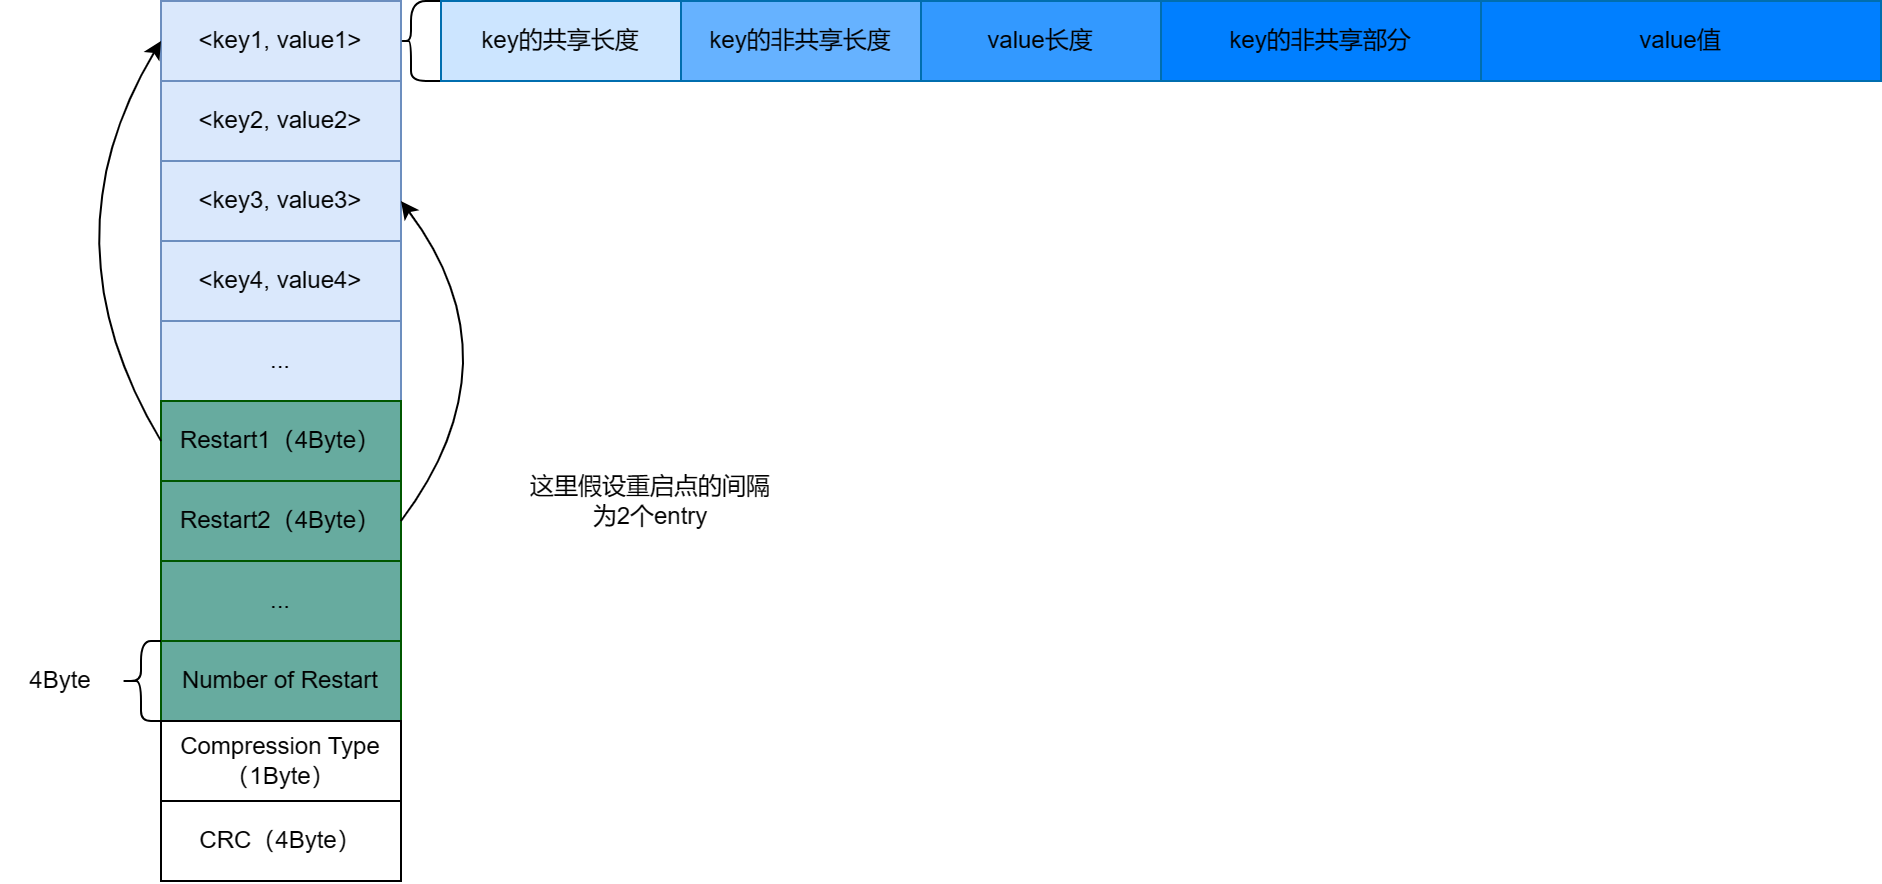

The diagram above was exported from draw.io. Its source (the exported page's mxGraphModel, read from the mxfile embedded in the PNG):
<mxGraphModel dx="809" dy="532" grid="1" gridSize="10" guides="1" tooltips="1" connect="1" arrows="1" fold="1" page="1" pageScale="1" pageWidth="827" pageHeight="1169" math="0" shadow="0">
  <root>
    <mxCell id="0" />
    <mxCell id="1" parent="0" />
    <mxCell id="T0-WzxLum-SRRuK060ia-1" value="&amp;lt;key1, value1&amp;gt;" style="rounded=0;whiteSpace=wrap;html=1;fillColor=#dae8fc;strokeColor=#6c8ebf;" vertex="1" parent="1">
      <mxGeometry x="280" y="120" width="120" height="40" as="geometry" />
    </mxCell>
    <mxCell id="T0-WzxLum-SRRuK060ia-2" value="&amp;lt;key2, value2&amp;gt;" style="rounded=0;whiteSpace=wrap;html=1;fillColor=#dae8fc;strokeColor=#6c8ebf;" vertex="1" parent="1">
      <mxGeometry x="280" y="160" width="120" height="40" as="geometry" />
    </mxCell>
    <mxCell id="T0-WzxLum-SRRuK060ia-3" value="&amp;lt;key3, value3&amp;gt;" style="rounded=0;whiteSpace=wrap;html=1;fillColor=#dae8fc;strokeColor=#6c8ebf;" vertex="1" parent="1">
      <mxGeometry x="280" y="200" width="120" height="40" as="geometry" />
    </mxCell>
    <mxCell id="T0-WzxLum-SRRuK060ia-4" value="&amp;lt;key4, value4&amp;gt;" style="rounded=0;whiteSpace=wrap;html=1;fillColor=#dae8fc;strokeColor=#6c8ebf;" vertex="1" parent="1">
      <mxGeometry x="280" y="240" width="120" height="40" as="geometry" />
    </mxCell>
    <mxCell id="T0-WzxLum-SRRuK060ia-5" value="..." style="rounded=0;whiteSpace=wrap;html=1;fillColor=#dae8fc;strokeColor=#6c8ebf;" vertex="1" parent="1">
      <mxGeometry x="280" y="280" width="120" height="40" as="geometry" />
    </mxCell>
    <mxCell id="T0-WzxLum-SRRuK060ia-6" value="Restart1（4Byte）" style="rounded=0;whiteSpace=wrap;html=1;fillColor=#67AB9F;fontColor=#000000;strokeColor=#005700;" vertex="1" parent="1">
      <mxGeometry x="280" y="320" width="120" height="40" as="geometry" />
    </mxCell>
    <mxCell id="T0-WzxLum-SRRuK060ia-7" value="Restart2（4Byte）" style="rounded=0;whiteSpace=wrap;html=1;fillColor=#67AB9F;fontColor=#000000;strokeColor=#005700;" vertex="1" parent="1">
      <mxGeometry x="280" y="360" width="120" height="40" as="geometry" />
    </mxCell>
    <mxCell id="T0-WzxLum-SRRuK060ia-8" value="..." style="rounded=0;whiteSpace=wrap;html=1;fillColor=#67AB9F;fontColor=#000000;strokeColor=#005700;" vertex="1" parent="1">
      <mxGeometry x="280" y="400" width="120" height="40" as="geometry" />
    </mxCell>
    <mxCell id="T0-WzxLum-SRRuK060ia-9" value="Number of Restart" style="rounded=0;whiteSpace=wrap;html=1;fillColor=#67AB9F;fontColor=#000000;strokeColor=#005700;" vertex="1" parent="1">
      <mxGeometry x="280" y="440" width="120" height="40" as="geometry" />
    </mxCell>
    <mxCell id="T0-WzxLum-SRRuK060ia-10" value="" style="shape=curlyBracket;whiteSpace=wrap;html=1;rounded=1;labelPosition=left;verticalLabelPosition=middle;align=right;verticalAlign=middle;" vertex="1" parent="1">
      <mxGeometry x="260" y="440" width="20" height="40" as="geometry" />
    </mxCell>
    <mxCell id="T0-WzxLum-SRRuK060ia-11" value="4Byte" style="text;html=1;align=center;verticalAlign=middle;whiteSpace=wrap;rounded=0;" vertex="1" parent="1">
      <mxGeometry x="200" y="445" width="60" height="30" as="geometry" />
    </mxCell>
    <mxCell id="T0-WzxLum-SRRuK060ia-12" value="" style="shape=curlyBracket;whiteSpace=wrap;html=1;rounded=1;labelPosition=left;verticalLabelPosition=middle;align=right;verticalAlign=middle;size=0.25;" vertex="1" parent="1">
      <mxGeometry x="400" y="120" width="20" height="40" as="geometry" />
    </mxCell>
    <mxCell id="T0-WzxLum-SRRuK060ia-13" value="key的共享长度" style="rounded=0;whiteSpace=wrap;html=1;fillColor=#CCE5FF;fontColor=#000000;strokeColor=#006EAF;" vertex="1" parent="1">
      <mxGeometry x="420" y="120" width="120" height="40" as="geometry" />
    </mxCell>
    <mxCell id="T0-WzxLum-SRRuK060ia-14" value="key的非共享长度" style="rounded=0;whiteSpace=wrap;html=1;fillColor=#66B2FF;fontColor=#000000;strokeColor=#006EAF;" vertex="1" parent="1">
      <mxGeometry x="540" y="120" width="120" height="40" as="geometry" />
    </mxCell>
    <mxCell id="T0-WzxLum-SRRuK060ia-15" value="value长度" style="rounded=0;whiteSpace=wrap;html=1;fillColor=#3399FF;fontColor=#000000;strokeColor=#006EAF;" vertex="1" parent="1">
      <mxGeometry x="660" y="120" width="120" height="40" as="geometry" />
    </mxCell>
    <mxCell id="T0-WzxLum-SRRuK060ia-16" value="key的非共享部分" style="rounded=0;whiteSpace=wrap;html=1;fillColor=#007FFF;fontColor=#000000;strokeColor=#006EAF;" vertex="1" parent="1">
      <mxGeometry x="780" y="120" width="160" height="40" as="geometry" />
    </mxCell>
    <mxCell id="T0-WzxLum-SRRuK060ia-17" value="value值" style="rounded=0;whiteSpace=wrap;html=1;fillColor=#007FFF;fontColor=#000000;strokeColor=#006EAF;" vertex="1" parent="1">
      <mxGeometry x="940" y="120" width="200" height="40" as="geometry" />
    </mxCell>
    <mxCell id="T0-WzxLum-SRRuK060ia-18" value="" style="curved=1;endArrow=classic;html=1;rounded=0;exitX=0;exitY=0.5;exitDx=0;exitDy=0;entryX=0;entryY=0.5;entryDx=0;entryDy=0;" edge="1" parent="1" source="T0-WzxLum-SRRuK060ia-6" target="T0-WzxLum-SRRuK060ia-1">
      <mxGeometry width="50" height="50" relative="1" as="geometry">
        <mxPoint x="170" y="380" as="sourcePoint" />
        <mxPoint x="190" y="290" as="targetPoint" />
        <Array as="points">
          <mxPoint x="220" y="240" />
        </Array>
      </mxGeometry>
    </mxCell>
    <mxCell id="T0-WzxLum-SRRuK060ia-19" value="" style="curved=1;endArrow=classic;html=1;rounded=0;exitX=1;exitY=0.5;exitDx=0;exitDy=0;entryX=1;entryY=0.5;entryDx=0;entryDy=0;" edge="1" parent="1" source="T0-WzxLum-SRRuK060ia-7" target="T0-WzxLum-SRRuK060ia-3">
      <mxGeometry width="50" height="50" relative="1" as="geometry">
        <mxPoint x="420" y="380" as="sourcePoint" />
        <mxPoint x="470" y="330" as="targetPoint" />
        <Array as="points">
          <mxPoint x="460" y="300" />
        </Array>
      </mxGeometry>
    </mxCell>
    <mxCell id="T0-WzxLum-SRRuK060ia-20" value="这里假设重启点的间隔为2个entry" style="text;html=1;align=center;verticalAlign=middle;whiteSpace=wrap;rounded=0;" vertex="1" parent="1">
      <mxGeometry x="460" y="350" width="130" height="40" as="geometry" />
    </mxCell>
    <mxCell id="T0-WzxLum-SRRuK060ia-21" value="Compression Type（1Byte）" style="rounded=0;whiteSpace=wrap;html=1;" vertex="1" parent="1">
      <mxGeometry x="280" y="480" width="120" height="40" as="geometry" />
    </mxCell>
    <mxCell id="T0-WzxLum-SRRuK060ia-22" value="CRC（4Byte）" style="rounded=0;whiteSpace=wrap;html=1;" vertex="1" parent="1">
      <mxGeometry x="280" y="520" width="120" height="40" as="geometry" />
    </mxCell>
  </root>
</mxGraphModel>